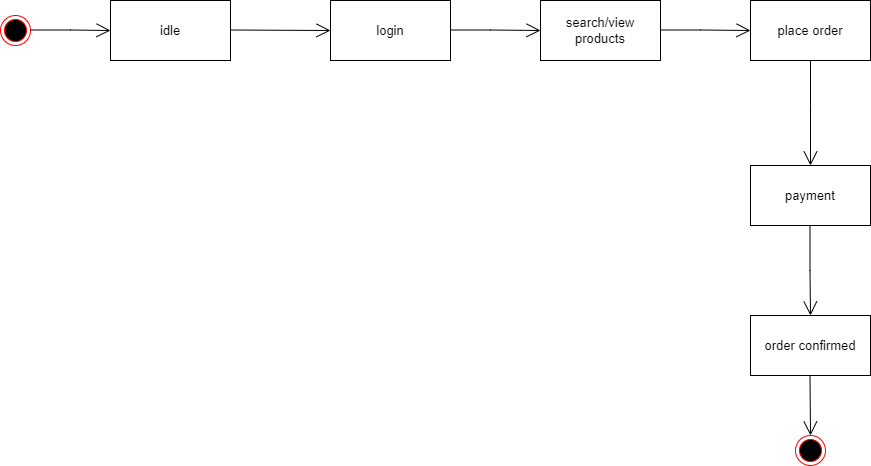

The diagram above was exported from draw.io. Its source (the exported page's mxGraphModel, read from the mxfile embedded in the PNG):
<mxGraphModel dx="1038" dy="1784" grid="1" gridSize="10" guides="1" tooltips="1" connect="1" arrows="1" fold="1" page="1" pageScale="1" pageWidth="827" pageHeight="1169" math="0" shadow="0">
  <root>
    <mxCell id="0" />
    <mxCell id="1" parent="0" />
    <mxCell id="MPg3NCccZ3Jo_jo2uCX8-1" value="" style="ellipse;html=1;shape=endState;fillColor=#000000;strokeColor=#ff0000;fontSize=13;" vertex="1" parent="1">
      <mxGeometry x="40" y="-1050" width="30" height="30" as="geometry" />
    </mxCell>
    <mxCell id="MPg3NCccZ3Jo_jo2uCX8-2" value="" style="endArrow=open;endFill=1;endSize=12;html=1;rounded=0;fontSize=13;" edge="1" parent="1">
      <mxGeometry width="160" relative="1" as="geometry">
        <mxPoint x="70" y="-1035.5" as="sourcePoint" />
        <mxPoint x="150" y="-1035" as="targetPoint" />
        <Array as="points">
          <mxPoint x="110" y="-1035.5" />
        </Array>
      </mxGeometry>
    </mxCell>
    <mxCell id="MPg3NCccZ3Jo_jo2uCX8-4" value="idle" style="rounded=0;whiteSpace=wrap;html=1;fontSize=13;" vertex="1" parent="1">
      <mxGeometry x="150" y="-1065" width="120" height="60" as="geometry" />
    </mxCell>
    <mxCell id="MPg3NCccZ3Jo_jo2uCX8-5" value="login" style="rounded=0;whiteSpace=wrap;html=1;fontSize=13;" vertex="1" parent="1">
      <mxGeometry x="370" y="-1065" width="120" height="60" as="geometry" />
    </mxCell>
    <mxCell id="MPg3NCccZ3Jo_jo2uCX8-6" value="search/view&lt;br&gt;products" style="rounded=0;whiteSpace=wrap;html=1;fontSize=13;" vertex="1" parent="1">
      <mxGeometry x="580" y="-1065" width="120" height="60" as="geometry" />
    </mxCell>
    <mxCell id="MPg3NCccZ3Jo_jo2uCX8-7" value="place order" style="rounded=0;whiteSpace=wrap;html=1;fontSize=13;" vertex="1" parent="1">
      <mxGeometry x="790" y="-1065" width="120" height="60" as="geometry" />
    </mxCell>
    <mxCell id="MPg3NCccZ3Jo_jo2uCX8-10" value="" style="endArrow=open;endFill=1;endSize=12;html=1;rounded=0;fontSize=13;entryX=0;entryY=0.5;entryDx=0;entryDy=0;" edge="1" parent="1" target="MPg3NCccZ3Jo_jo2uCX8-5">
      <mxGeometry width="160" relative="1" as="geometry">
        <mxPoint x="270" y="-1035.5" as="sourcePoint" />
        <mxPoint x="350" y="-1035" as="targetPoint" />
        <Array as="points" />
      </mxGeometry>
    </mxCell>
    <mxCell id="MPg3NCccZ3Jo_jo2uCX8-11" value="" style="endArrow=open;endFill=1;endSize=12;html=1;rounded=0;fontSize=13;entryX=0;entryY=0.5;entryDx=0;entryDy=0;" edge="1" parent="1" target="MPg3NCccZ3Jo_jo2uCX8-6">
      <mxGeometry width="160" relative="1" as="geometry">
        <mxPoint x="490" y="-1035.5" as="sourcePoint" />
        <mxPoint x="570" y="-1035" as="targetPoint" />
        <Array as="points">
          <mxPoint x="530" y="-1035.5" />
        </Array>
      </mxGeometry>
    </mxCell>
    <mxCell id="MPg3NCccZ3Jo_jo2uCX8-12" value="" style="endArrow=open;endFill=1;endSize=12;html=1;rounded=0;fontSize=13;entryX=0;entryY=0.5;entryDx=0;entryDy=0;" edge="1" parent="1" target="MPg3NCccZ3Jo_jo2uCX8-7">
      <mxGeometry width="160" relative="1" as="geometry">
        <mxPoint x="700" y="-1035.5" as="sourcePoint" />
        <mxPoint x="780" y="-1035" as="targetPoint" />
        <Array as="points">
          <mxPoint x="740" y="-1035.5" />
        </Array>
      </mxGeometry>
    </mxCell>
    <mxCell id="MPg3NCccZ3Jo_jo2uCX8-13" value="payment" style="rounded=0;whiteSpace=wrap;html=1;fontSize=13;" vertex="1" parent="1">
      <mxGeometry x="790" y="-900" width="120" height="60" as="geometry" />
    </mxCell>
    <mxCell id="MPg3NCccZ3Jo_jo2uCX8-14" value="order confirmed" style="rounded=0;whiteSpace=wrap;html=1;fontSize=13;" vertex="1" parent="1">
      <mxGeometry x="790" y="-750" width="120" height="60" as="geometry" />
    </mxCell>
    <mxCell id="MPg3NCccZ3Jo_jo2uCX8-16" value="" style="endArrow=open;endFill=1;endSize=12;html=1;rounded=0;fontSize=13;entryX=0.5;entryY=0;entryDx=0;entryDy=0;exitX=0.5;exitY=1;exitDx=0;exitDy=0;" edge="1" parent="1" source="MPg3NCccZ3Jo_jo2uCX8-7" target="MPg3NCccZ3Jo_jo2uCX8-13">
      <mxGeometry width="160" relative="1" as="geometry">
        <mxPoint x="850" y="-960" as="sourcePoint" />
        <mxPoint x="940" y="-959.5" as="targetPoint" />
        <Array as="points">
          <mxPoint x="850" y="-960" />
        </Array>
      </mxGeometry>
    </mxCell>
    <mxCell id="MPg3NCccZ3Jo_jo2uCX8-17" value="" style="endArrow=open;endFill=1;endSize=12;html=1;rounded=0;fontSize=13;exitX=0.5;exitY=1;exitDx=0;exitDy=0;" edge="1" parent="1">
      <mxGeometry width="160" relative="1" as="geometry">
        <mxPoint x="849.5" y="-840" as="sourcePoint" />
        <mxPoint x="850" y="-750" as="targetPoint" />
        <Array as="points">
          <mxPoint x="849.5" y="-795" />
        </Array>
      </mxGeometry>
    </mxCell>
    <mxCell id="MPg3NCccZ3Jo_jo2uCX8-18" value="" style="endArrow=open;endFill=1;endSize=12;html=1;rounded=0;fontSize=13;exitX=0.5;exitY=1;exitDx=0;exitDy=0;" edge="1" parent="1">
      <mxGeometry width="160" relative="1" as="geometry">
        <mxPoint x="849.5" y="-690" as="sourcePoint" />
        <mxPoint x="850" y="-630" as="targetPoint" />
        <Array as="points" />
      </mxGeometry>
    </mxCell>
    <mxCell id="MPg3NCccZ3Jo_jo2uCX8-19" value="" style="ellipse;html=1;shape=endState;fillColor=#000000;strokeColor=#ff0000;fontSize=13;" vertex="1" parent="1">
      <mxGeometry x="835" y="-630" width="30" height="30" as="geometry" />
    </mxCell>
  </root>
</mxGraphModel>